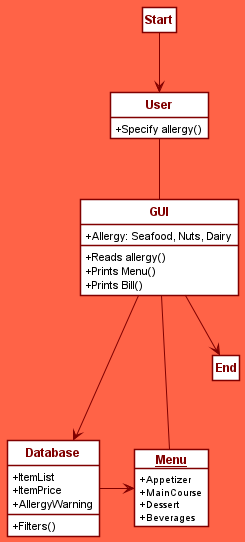

The diagram above was rendered by PlantUML. Its source (embedded in the PNG):
@startuml

skinparam style strictuml
skinparam backgroundColor tomato
skinparam class{
BackgroundColor white
BorderColor maroon
FontColor maroon
ArrowColor maroon
FontStyle bold
AttributeIconSize 0
}
skinparam object{
BackgroundColor white
BorderColor maroon
FontColor maroon
ArrowColor maroon
FontStyle bold
AttributeIconSize 0
}
hide empty members

Start -->User

User -- GUI
GUI ---> Database
GUI - Menu
Database -> Menu
annotation Start{}
GUI --> End

class Database {
+ItemList
+ItemPrice
+AllergyWarning
+Filters()
}

class GUI{
+Allergy: Seafood, Nuts, Dairy
+Reads allergy()
+Prints Menu()
+Prints Bill()
}

object Menu{
+Appetizer
+MainCourse
+Dessert
+Beverages
}

class User {
+Specify allergy()
}

@enduml